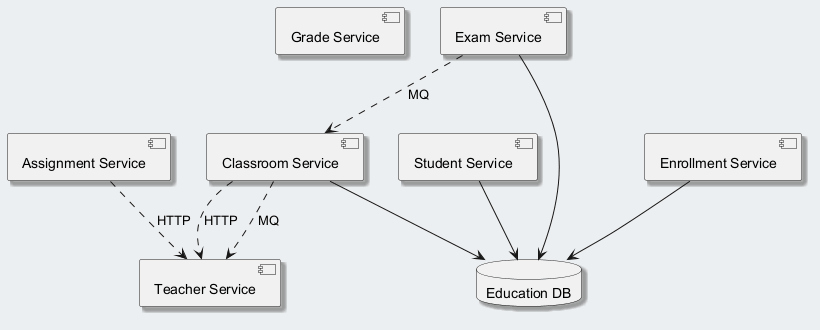

The diagram above was rendered by PlantUML. Its source (embedded in the PNG):
@startuml
skinparam backgroundColor #ECEFF1
skinparam classBackgroundColor #FFFFFF
skinparam classBorderColor #455A64
skinparam shadowing true
component "Grade Service" as C_GradeService
component "Exam Service" as C_ExamService
component "Classroom Service" as C_ClassroomService
component "Enrollment Service" as C_EnrollmentService
component "Student Service" as C_StudentService
component "Teacher Service" as C_TeacherService
component "Assignment Service" as C_AssignmentService
database "Education DB" as DB_education
C_ExamService --> DB_education
C_ClassroomService --> DB_education
C_EnrollmentService --> DB_education
C_StudentService --> DB_education
C_ExamService ..> C_ClassroomService : MQ
C_AssignmentService ..> C_TeacherService : HTTP
C_ClassroomService ..> C_TeacherService : MQ
C_ClassroomService ..> C_TeacherService : HTTP
@enduml